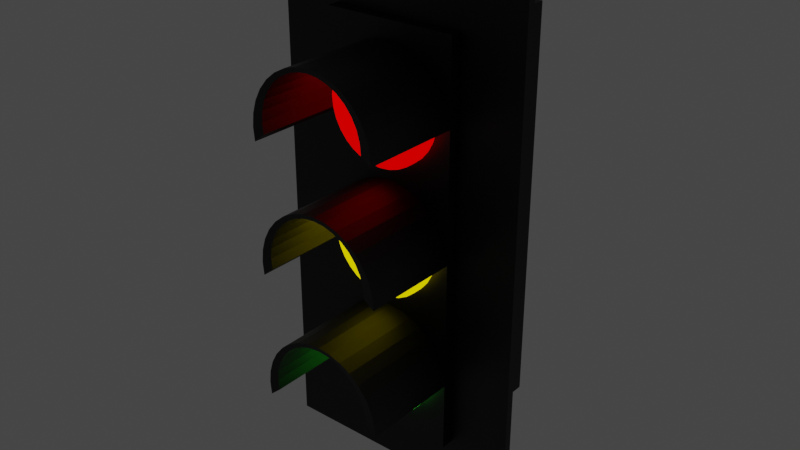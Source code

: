 # Source: TrafifLight.blend  (saved by Blender 3.4.6; exported with 4.5.12 LTS)
import bpy
from mathutils import Matrix  # noqa: F401  (used for matrix-valued properties, if any)

bpy.ops.wm.read_factory_settings(use_empty=True)
scene = bpy.context.scene
scene.name = 'Scene'

# ---- collections
col_collection = bpy.data.collections.new('Collection'); scene.collection.children.link(col_collection)

# ---- materials (node trees are filled in below, after node groups)
mat_material_004 = bpy.data.materials.new('Material.004')
mat_material_004.use_transparent_shadow = False
mat_material_001 = bpy.data.materials.new('Material.001')
mat_material_001.use_transparent_shadow = False
mat_material_007 = bpy.data.materials.new('Material.007')
mat_material_007.use_transparent_shadow = False
mat_material_003 = bpy.data.materials.new('Material.003')
mat_material_003.use_transparent_shadow = False
mat_material_005 = bpy.data.materials.new('Material.005')
mat_material_005.use_transparent_shadow = False
mat_material_006 = bpy.data.materials.new('Material.006')
mat_material_006.use_transparent_shadow = False

# ---- material node trees
mat_material_004.use_nodes = True; mat_material_004.node_tree.nodes.clear()
_N = mat_material_004.node_tree.nodes; _L = mat_material_004.node_tree.links
n0 = _N.new('ShaderNodeOutputMaterial'); n0.name = 'Material Output'; n0.location = (300, 300)
n1 = _N.new('ShaderNodeEmission'); n1.name = 'Emission'; n1.location = (10, 300)
n1.inputs[0].default_value = (0.0585, 1.0, 0.05251, 1.0)
_L.new(n1.outputs[0], n0.inputs[0])
n0.is_active_output = True
mat_material_001.use_nodes = True; mat_material_001.node_tree.nodes.clear()
_N = mat_material_001.node_tree.nodes; _L = mat_material_001.node_tree.links
n0 = _N.new('ShaderNodeBsdfPrincipled'); n0.name = 'Principled BSDF'; n0.location = (10, 300)
n0.distribution = 'GGX'
n0.subsurface_method = 'RANDOM_WALK_SKIN'
n0.inputs[0].default_value = (0.0, 0.0, 0.0, 1.0)
n0.inputs[3].default_value = 1.45
n0.inputs[27].default_value = (0.0, 0.0, 0.0, 1.0)
n0.inputs[28].default_value = 1.0
n1 = _N.new('ShaderNodeOutputMaterial'); n1.name = 'Material Output'; n1.location = (300, 300)
_L.new(n0.outputs[0], n1.inputs[0])
n1.is_active_output = True
mat_material_007.use_nodes = True; mat_material_007.node_tree.nodes.clear()
_N = mat_material_007.node_tree.nodes; _L = mat_material_007.node_tree.links
n0 = _N.new('ShaderNodeBsdfPrincipled'); n0.name = 'Principled BSDF'; n0.location = (10, 300)
n0.distribution = 'GGX'
n0.subsurface_method = 'RANDOM_WALK_SKIN'
n0.inputs[0].default_value = (0.0, 0.0, 0.0, 1.0)
n0.inputs[3].default_value = 1.45
n0.inputs[27].default_value = (0.0, 0.0, 0.0, 1.0)
n0.inputs[28].default_value = 1.0
n1 = _N.new('ShaderNodeOutputMaterial'); n1.name = 'Material Output'; n1.location = (300, 300)
_L.new(n0.outputs[0], n1.inputs[0])
n1.is_active_output = True
mat_material_003.use_nodes = True; mat_material_003.node_tree.nodes.clear()
_N = mat_material_003.node_tree.nodes; _L = mat_material_003.node_tree.links
n0 = _N.new('ShaderNodeOutputMaterial'); n0.name = 'Material Output'; n0.location = (300, 300)
n1 = _N.new('ShaderNodeEmission'); n1.name = 'Emission'; n1.location = (10, 300)
n1.inputs[0].default_value = (1.0, 0.815, 0.0, 1.0)
_L.new(n1.outputs[0], n0.inputs[0])
n0.is_active_output = True
mat_material_005.use_nodes = True; mat_material_005.node_tree.nodes.clear()
_N = mat_material_005.node_tree.nodes; _L = mat_material_005.node_tree.links
n0 = _N.new('ShaderNodeOutputMaterial'); n0.name = 'Material Output'; n0.location = (300, 300)
n1 = _N.new('ShaderNodeEmission'); n1.name = 'Emission'; n1.location = (10, 300)
n1.inputs[0].default_value = (1.0, 0.0, 0.0, 1.0)
_L.new(n1.outputs[0], n0.inputs[0])
n0.is_active_output = True
mat_material_006.use_nodes = True; mat_material_006.node_tree.nodes.clear()
_N = mat_material_006.node_tree.nodes; _L = mat_material_006.node_tree.links
n0 = _N.new('ShaderNodeBsdfPrincipled'); n0.name = 'Principled BSDF'; n0.location = (10, 300)
n0.distribution = 'GGX'
n0.subsurface_method = 'RANDOM_WALK_SKIN'
n0.inputs[0].default_value = (0.0, 0.0, 0.0, 1.0)
n0.inputs[3].default_value = 1.45
n0.inputs[27].default_value = (0.0, 0.0, 0.0, 1.0)
n0.inputs[28].default_value = 1.0
n1 = _N.new('ShaderNodeOutputMaterial'); n1.name = 'Material Output'; n1.location = (300, 300)
_L.new(n0.outputs[0], n1.inputs[0])
n1.is_active_output = True

# ---- world
world_world = bpy.data.worlds.new('World'); scene.world = world_world
world_world.use_nodes = True; world_world.node_tree.nodes.clear()
_N = world_world.node_tree.nodes; _L = world_world.node_tree.links
n0 = _N.new('ShaderNodeOutputWorld'); n0.name = 'World Output'; n0.location = (300, 300)
n1 = _N.new('ShaderNodeBackground'); n1.name = 'Background'; n1.location = (10, 300)
n1.inputs[0].default_value = (0.05088, 0.05088, 0.05088, 1.0)
_L.new(n1.outputs[0], n0.inputs[0])
n0.is_active_output = True
world_world.color = (0.05088, 0.05088, 0.05088)
world_world.use_sun_shadow = False
world_world.sun_shadow_jitter_overblur = 0.0

# ---- meshes
me_cylinder_004 = bpy.data.meshes.new('Cylinder.004')
me_cylinder_004.from_pydata([(0.0339, 0.6558, -0.04753), (0.0339, 0.6558, -0.02782), (0.229, 0.6366, -0.04753), (0.229, 0.6366, -0.02782), (0.4166, 0.5797, -0.04753), (0.4166, 0.5797, -0.02782), (0.5895, 0.4873, -0.04753), (0.5895, 0.4873, -0.02782), (0.741, 0.3629, -0.04753), (0.741, 0.3629, -0.02782), (0.8654, 0.2114, -0.04753), (0.8654, 0.2114, -0.02782), (0.9578, 0.03848, -0.04753), (0.9578, 0.03848, -0.02782), (1.015, -0.1491, -0.04753), (1.015, -0.1491, -0.02782), (1.034, -0.3442, -0.04753), (1.034, -0.3442, -0.02782), (1.015, -0.5393, -0.04753), (1.015, -0.5393, -0.02782), (0.9578, -0.7269, -0.04753), (0.9578, -0.7269, -0.02782), (0.8654, -0.8998, -0.04753), (0.8654, -0.8998, -0.02782), (0.741, -1.051, -0.04753), (0.741, -1.051, -0.02782), (0.5895, -1.176, -0.04753), (0.5895, -1.176, -0.02782), (0.4166, -1.268, -0.04753), (0.4166, -1.268, -0.02782), (0.229, -1.325, -0.04753), (0.229, -1.325, -0.02782), (0.0339, -1.344, -0.04753), (0.0339, -1.344, -0.02782), (-0.1612, -1.325, -0.04753), (-0.1612, -1.325, -0.02782), (-0.3488, -1.268, -0.04753), (-0.3488, -1.268, -0.02782), (-0.5217, -1.176, -0.04753), (-0.5217, -1.176, -0.02782), (-0.6732, -1.051, -0.04753), (-0.6732, -1.051, -0.02782), (-0.7976, -0.8998, -0.04753), (-0.7976, -0.8998, -0.02782), (-0.89, -0.7269, -0.04753), (-0.89, -0.7269, -0.02782), (-0.9469, -0.5393, -0.04753), (-0.9469, -0.5393, -0.02782), (-0.9661, -0.3442, -0.04753), (-0.9661, -0.3442, -0.02782), (-0.9469, -0.1491, -0.04753), (-0.9469, -0.1491, -0.02782), (-0.89, 0.03848, -0.04753), (-0.89, 0.03848, -0.02782), (-0.7976, 0.2114, -0.04753), (-0.7976, 0.2114, -0.02782), (-0.6732, 0.3629, -0.04753), (-0.6732, 0.3629, -0.02782), (-0.5217, 0.4873, -0.04753), (-0.5217, 0.4873, -0.02782), (-0.3488, 0.5797, -0.04753), (-0.3488, 0.5797, -0.02782), (-0.1612, 0.6366, -0.04753), (-0.1612, 0.6366, -0.02782), (0.0453, 0.7357, -0.04946), (0.2786, 0.7128, -0.04946), (0.2786, 0.7128, -0.02589), (0.0453, 0.7357, -0.02589), (0.5029, 0.6447, -0.04946), (0.5029, 0.6447, -0.02589), (0.7096, 0.5342, -0.04946), (0.7096, 0.5342, -0.02589), (0.8908, 0.3855, -0.04946), (0.8908, 0.3855, -0.02589), (1.039, 0.2043, -0.04946), (1.039, 0.2043, -0.02589), (1.15, -0.002385, -0.04946), (1.15, -0.002386, -0.02589), (1.218, -0.2267, -0.04946), (1.218, -0.2267, -0.02589), (1.241, -0.46, -0.04946), (1.241, -0.46, -0.02589), (-1.127, -0.6932, -0.02589), (-1.127, -0.6932, -0.04946), (-1.15, -0.46, -0.04946), (-1.15, -0.46, -0.02589), (-1.127, -0.2267, -0.04946), (-1.127, -0.2267, -0.02589), (-1.059, -0.002385, -0.04946), (-1.059, -0.002386, -0.02589), (-0.9489, 0.2043, -0.04946), (-0.9489, 0.2043, -0.02589), (-0.8002, 0.3855, -0.04946), (-0.8002, 0.3855, -0.02589), (-0.619, 0.5342, -0.04946), (-0.619, 0.5342, -0.02589), (-0.4123, 0.6447, -0.04946), (-0.4123, 0.6447, -0.02589), (-0.188, 0.7128, -0.04946), (-0.188, 0.7128, -0.02589), (0.0339, 0.6558, -0.02782), (0.229, 0.6366, -0.02782), (0.4166, 0.5797, -0.02782), (0.5895, 0.4873, -0.02782), (0.741, 0.3629, -0.02782), (0.8654, 0.2114, -0.02782), (0.9578, 0.03848, -0.02782), (1.015, -0.1491, -0.02782), (1.034, -0.3442, -0.02782), (-0.9469, -0.5393, -0.02782), (-0.9661, -0.3442, -0.02782), (-0.9469, -0.1491, -0.02782), (-0.89, 0.03848, -0.02782), (-0.7976, 0.2114, -0.02782), (-0.6732, 0.3629, -0.02782), (-0.5217, 0.4873, -0.02782), (-0.3488, 0.5797, -0.02782), (-0.1612, 0.6366, -0.02782), (0.2786, 0.7128, -0.02589), (0.0453, 0.7357, -0.02589), (0.5029, 0.6447, -0.02589), (0.7096, 0.5342, -0.02589), (0.8908, 0.3855, -0.02589), (1.039, 0.2043, -0.02589), (1.15, -0.002386, -0.02589), (1.218, -0.2267, -0.02589), (1.241, -0.46, -0.02589), (-1.127, -0.6932, -0.02589), (-1.15, -0.46, -0.02589), (-1.127, -0.2267, -0.02589), (-1.059, -0.002386, -0.02589), (-0.9489, 0.2043, -0.02589), (-0.8002, 0.3855, -0.02589), (-0.619, 0.5342, -0.02589), (-0.4123, 0.6447, -0.02589), (-0.188, 0.7128, -0.02589), (0.229, 0.6364, 0.1305), (0.03392, 0.6556, 0.1305), (-0.9469, -0.5395, 0.1305), (-1.127, -0.6934, 0.1325), (0.4166, 0.5795, 0.1305), (-0.188, 0.7126, 0.1325), (-0.1612, 0.6364, 0.1305), (0.5895, 0.4871, 0.1305), (0.04532, 0.7356, 0.1325), (0.741, 0.3627, 0.1305), (0.2786, 0.7126, 0.1325), (0.8654, 0.2112, 0.1305), (0.8908, 0.3853, 0.1325), (0.9578, 0.0383, 0.1305), (1.04, 0.2042, 0.1325), (1.015, -0.1493, 0.1305), (1.034, -0.3444, 0.1305), (-0.9661, -0.3444, 0.1305), (-0.9469, -0.1493, 0.1305), (-0.89, 0.0383, 0.1305), (-0.7976, 0.2112, 0.1305), (-0.6732, 0.3627, 0.1305), (-1.059, -0.002566, 0.1325), (-0.5217, 0.4871, 0.1305), (-0.9489, 0.2042, 0.1325), (-0.3488, 0.5795, 0.1305), (0.5029, 0.6445, 0.1325), (0.7096, 0.5341, 0.1325), (1.15, -0.002566, 0.1325), (1.218, -0.2269, 0.1325), (1.241, -0.4601, 0.1325), (-1.15, -0.4601, 0.1325), (-1.127, -0.2269, 0.1325), (-0.8002, 0.3853, 0.1325), (-0.619, 0.5341, 0.1325), (-0.4123, 0.6445, 0.1325)], [], [(58, 56, 92, 94), (4, 2, 65, 68), (48, 46, 83, 84), (12, 10, 74, 76), (46, 47, 82, 83), (16, 17, 19, 18), (18, 19, 21, 20), (20, 21, 23, 22), (22, 23, 25, 24), (24, 25, 27, 26), (26, 27, 29, 28), (28, 29, 31, 30), (30, 31, 33, 32), (32, 33, 35, 34), (34, 35, 37, 36), (36, 37, 39, 38), (38, 39, 41, 40), (40, 41, 43, 42), (42, 43, 45, 44), (44, 45, 47, 46), (56, 54, 90, 92), (0, 62, 98, 64), (2, 0, 64, 65), (10, 8, 72, 74), (3, 1, 63, 61, 59, 57, 55, 53, 51, 49, 47, 45, 43, 41, 39, 37, 35, 33, 31, 29, 27, 25, 23, 21, 19, 17, 15, 13, 11, 9, 7, 5), (54, 52, 88, 90), (0, 2, 4, 6, 8, 10, 12, 14, 16, 18, 20, 22, 24, 26, 28, 30, 32, 34, 36, 38, 40, 42, 44, 46, 48, 50, 52, 54, 56, 58, 60, 62), (64, 67, 66, 65), (65, 66, 69, 68), (68, 69, 71, 70), (70, 71, 73, 72), (72, 73, 75, 74), (74, 75, 77, 76), (76, 77, 79, 78), (78, 79, 81, 80), (83, 82, 85, 84), (84, 85, 87, 86), (86, 87, 89, 88), (88, 89, 91, 90), (90, 91, 93, 92), (92, 93, 95, 94), (94, 95, 97, 96), (96, 97, 99, 98), (98, 99, 67, 64), (14, 12, 76, 78), (50, 48, 84, 86), (6, 4, 68, 70), (60, 58, 94, 96), (16, 14, 78, 80), (52, 50, 86, 88), (8, 6, 70, 72), (62, 60, 96, 98), (17, 16, 80, 81), (109, 127, 128, 110), (105, 123, 124, 106), (113, 131, 132, 114), (117, 135, 119, 100), (100, 119, 118, 101), (104, 122, 123, 105), (112, 130, 131, 113), (101, 118, 120, 102), (114, 132, 133, 115), (106, 124, 125, 107), (110, 128, 129, 111), (102, 120, 121, 103), (115, 133, 134, 116), (107, 125, 126, 108), (111, 129, 130, 112), (103, 121, 122, 104), (116, 134, 135, 117), (138, 153, 167, 139), (147, 149, 164, 150), (156, 157, 169, 160), (142, 137, 144, 141), (137, 136, 146, 144), (145, 147, 150, 148), (155, 156, 160, 158), (136, 140, 162, 146), (157, 159, 170, 169), (149, 151, 165, 164), (153, 154, 168, 167), (140, 143, 163, 162), (159, 161, 171, 170), (151, 152, 166, 165), (154, 155, 158, 168), (143, 145, 148, 163), (161, 142, 141, 171), (104, 105, 147, 145), (130, 129, 168, 158), (115, 116, 161, 159), (131, 130, 158, 160), (116, 117, 142, 161), (105, 106, 149, 147), (132, 131, 160, 169), (117, 100, 137, 142), (108, 126, 166, 152), (133, 132, 169, 170), (118, 119, 144, 146), (106, 107, 151, 149), (134, 133, 170, 171), (120, 118, 146, 162), (107, 108, 152, 151), (135, 134, 171, 141), (100, 101, 136, 137), (121, 120, 162, 163), (109, 110, 153, 138), (119, 135, 141, 144), (127, 109, 138, 139), (122, 121, 163, 148), (110, 111, 154, 153), (101, 102, 140, 136), (123, 122, 148, 150), (111, 112, 155, 154), (124, 123, 150, 164), (112, 113, 156, 155), (102, 103, 143, 140), (125, 124, 164, 165), (113, 114, 157, 156), (126, 125, 165, 166), (103, 104, 145, 143), (128, 127, 139, 167), (114, 115, 159, 157), (129, 128, 167, 168)])
me_cylinder_004.polygons.foreach_set('material_index', [0, 0, 0, 0, 1, 0, 0, 0, 0, 0, 0, 0, 0, 0, 0, 0, 0, 0, 0, 0, 0, 0, 0, 0, 0, 0, 0, 1, 1, 1, 1, 1, 1, 1, 1, 1, 1, 1, 1, 1, 1, 1, 1, 1, 0, 0, 0, 0, 0, 0, 0, 0, 1, 0, 0, 0, 0, 0, 0, 0, 0, 0, 0, 0, 0, 0, 0, 0, 0, 0, 1, 1, 1, 1, 1, 1, 1, 1, 1, 1, 1, 1, 1, 1, 1, 1, 1, 1, 1, 1, 1, 1, 1, 1, 1, 1, 1, 1, 1, 1, 1, 1, 1, 1, 1, 1, 1, 1, 1, 1, 1, 1, 1, 1, 1, 1, 1, 1, 1, 1, 1, 1, 1])
_uv = me_cylinder_004.uv_layers.new(name='UVMap')
_uv.uv.foreach_set('vector', [0.6167, 0.4496, 0.5803, 0.4197, 0.5803, 0.4197, 0.6167, 0.4496, 0.8418, 0.4717, 0.7968, 0.4854, 0.7968, 0.4854, 0.8418, 0.4717, 0.51, 0.25, 0.5146, 0.2032, 0.5146, 0.2032, 0.51, 0.25, 0.9717, 0.3418, 0.9496, 0.3833, 0.9496, 0.3833, 0.9717, 0.3418, 0.2812, 0.5, 0.2812, 1.0, 0.2812, 1.0, 0.2812, 0.5, 0.75, 0.5, 0.75, 1.0, 0.7188, 1.0, 0.7188, 0.5, 0.7188, 0.5, 0.7188, 1.0, 0.6875, 1.0, 0.6875, 0.5, 0.6875, 0.5, 0.6875, 1.0, 0.6562, 1.0, 0.6562, 0.5, 0.6562, 0.5, 0.6562, 1.0, 0.625, 1.0, 0.625, 0.5, 0.625, 0.5, 0.625, 1.0, 0.5938, 1.0, 0.5938, 0.5, 0.5938, 0.5, 0.5938, 1.0, 0.5625, 1.0, 0.5625, 0.5, 0.5625, 0.5, 0.5625, 1.0, 0.5312, 1.0, 0.5312, 0.5, 0.5312, 0.5, 0.5312, 1.0, 0.5, 1.0, 0.5, 0.5, 0.5, 0.5, 0.5, 1.0, 0.4688, 1.0, 0.4688, 0.5, 0.4688, 0.5, 0.4688, 1.0, 0.4375, 1.0, 0.4375, 0.5, 0.4375, 0.5, 0.4375, 1.0, 0.4062, 1.0, 0.4062, 0.5, 0.4062, 0.5, 0.4062, 1.0, 0.375, 1.0, 0.375, 0.5, 0.375, 0.5, 0.375, 1.0, 0.3438, 1.0, 0.3438, 0.5, 0.3438, 0.5, 0.3438, 1.0, 0.3125, 1.0, 0.3125, 0.5, 0.3125, 0.5, 0.3125, 1.0, 0.2812, 1.0, 0.2812, 0.5, 0.5803, 0.4197, 0.5504, 0.3833, 0.5504, 0.3833, 0.5803, 0.4197, 0.75, 0.49, 0.7032, 0.4854, 0.7032, 0.4854, 0.75, 0.49, 0.7968, 0.4854, 0.75, 0.49, 0.75, 0.49, 0.7968, 0.4854, 0.9496, 0.3833, 0.9197, 0.4197, 0.9197, 0.4197, 0.9496, 0.3833, 0.2968, 0.4854, 0.25, 0.49, 0.2032, 0.4854, 0.1582, 0.4717, 0.1167, 0.4496, 0.08029, 0.4197, 0.05045, 0.3833, 0.02827, 0.3418, 0.01461, 0.2968, 0.01, 0.25, 0.01461, 0.2032, 0.02827, 0.1582, 0.05045, 0.1167, 0.08029, 0.08029, 0.1167, 0.05045, 0.1582, 0.02827, 0.2032, 0.01461, 0.25, 0.01, 0.2968, 0.01461, 0.3418, 0.02827, 0.3833, 0.05045, 0.4197, 0.08029, 0.4496, 0.1167, 0.4717, 0.1582, 0.4854, 0.2032, 0.49, 0.25, 0.4854, 0.2968, 0.4717, 0.3418, 0.4496, 0.3833, 0.4197, 0.4197, 0.3833, 0.4496, 0.3418, 0.4717, 0.5504, 0.3833, 0.5283, 0.3418, 0.5283, 0.3418, 0.5504, 0.3833, 0.75, 0.49, 0.7968, 0.4854, 0.8418, 0.4717, 0.8833, 0.4496, 0.9197, 0.4197, 0.9496, 0.3833, 0.9717, 0.3418, 0.9854, 0.2968, 0.99, 0.25, 0.9854, 0.2032, 0.9717, 0.1582, 0.9496, 0.1167, 0.9197, 0.08029, 0.8833, 0.05045, 0.8418, 0.02827, 0.7968, 0.01461, 0.75, 0.01, 0.7032, 0.01461, 0.6582, 0.02827, 0.6167, 0.05045, 0.5803, 0.08029, 0.5504, 0.1167, 0.5283, 0.1582, 0.5146, 0.2032, 0.51, 0.25, 0.5146, 0.2968, 0.5283, 0.3418, 0.5504, 0.3833, 0.5803, 0.4197, 0.6167, 0.4496, 0.6582, 0.4717, 0.7032, 0.4854, 1.0, 0.5, 1.0, 1.0, 0.9688, 1.0, 0.9688, 0.5, 0.9688, 0.5, 0.9688, 1.0, 0.9375, 1.0, 0.9375, 0.5, 0.9375, 0.5, 0.9375, 1.0, 0.9062, 1.0, 0.9062, 0.5, 0.9062, 0.5, 0.9062, 1.0, 0.875, 1.0, 0.875, 0.5, 0.875, 0.5, 0.875, 1.0, 0.8438, 1.0, 0.8438, 0.5, 0.8438, 0.5, 0.8438, 1.0, 0.8125, 1.0, 0.8125, 0.5, 0.8125, 0.5, 0.8125, 1.0, 0.7812, 1.0, 0.7812, 0.5, 0.7812, 0.5, 0.7812, 1.0, 0.75, 1.0, 0.75, 0.5, 0.2812, 0.5, 0.2812, 1.0, 0.25, 1.0, 0.25, 0.5, 0.25, 0.5, 0.25, 1.0, 0.2188, 1.0, 0.2188, 0.5, 0.2188, 0.5, 0.2188, 1.0, 0.1875, 1.0, 0.1875, 0.5, 0.1875, 0.5, 0.1875, 1.0, 0.1562, 1.0, 0.1562, 0.5, 0.1562, 0.5, 0.1562, 1.0, 0.125, 1.0, 0.125, 0.5, 0.125, 0.5, 0.125, 1.0, 0.09375, 1.0, 0.09375, 0.5, 0.09375, 0.5, 0.09375, 1.0, 0.0625, 1.0, 0.0625, 0.5, 0.0625, 0.5, 0.0625, 1.0, 0.03125, 1.0, 0.03125, 0.5, 0.03125, 0.5, 0.03125, 1.0, 0.0, 1.0, 0.0, 0.5, 0.9854, 0.2968, 0.9717, 0.3418, 0.9717, 0.3418, 0.9854, 0.2968, 0.5146, 0.2968, 0.51, 0.25, 0.51, 0.25, 0.5146, 0.2968, 0.8833, 0.4496, 0.8418, 0.4717, 0.8418, 0.4717, 0.8833, 0.4496, 0.6582, 0.4717, 0.6167, 0.4496, 0.6167, 0.4496, 0.6582, 0.4717, 0.99, 0.25, 0.9854, 0.2968, 0.9854, 0.2968, 0.99, 0.25, 0.5283, 0.3418, 0.5146, 0.2968, 0.5146, 0.2968, 0.5283, 0.3418, 0.9197, 0.4197, 0.8833, 0.4496, 0.8833, 0.4496, 0.9197, 0.4197, 0.7032, 0.4854, 0.6582, 0.4717, 0.6582, 0.4717, 0.7032, 0.4854, 0.75, 1.0, 0.75, 0.5, 0.75, 0.5, 0.75, 1.0, 0.01461, 0.2032, 0.01461, 0.2032, 0.01, 0.25, 0.01, 0.25, 0.4496, 0.3833, 0.4496, 0.3833, 0.4717, 0.3418, 0.4717, 0.3418, 0.05045, 0.3833, 0.05045, 0.3833, 0.08029, 0.4197, 0.08029, 0.4197, 0.2032, 0.4854, 0.2032, 0.4854, 0.25, 0.49, 0.25, 0.49, 0.25, 0.49, 0.25, 0.49, 0.2968, 0.4854, 0.2968, 0.4854, 0.4197, 0.4197, 0.4197, 0.4197, 0.4496, 0.3833, 0.4496, 0.3833, 0.02827, 0.3418, 0.02827, 0.3418, 0.05045, 0.3833, 0.05045, 0.3833, 0.2968, 0.4854, 0.2968, 0.4854, 0.3418, 0.4717, 0.3418, 0.4717, 0.08029, 0.4197, 0.08029, 0.4197, 0.1167, 0.4496, 0.1167, 0.4496, 0.4717, 0.3418, 0.4717, 0.3418, 0.4854, 0.2968, 0.4854, 0.2968, 0.01, 0.25, 0.01, 0.25, 0.01461, 0.2968, 0.01461, 0.2968, 0.3418, 0.4717, 0.3418, 0.4717, 0.3833, 0.4496, 0.3833, 0.4496, 0.1167, 0.4496, 0.1167, 0.4496, 0.1582, 0.4717, 0.1582, 0.4717, 0.4854, 0.2968, 0.4854, 0.2968, 0.49, 0.25, 0.49, 0.25, 0.01461, 0.2968, 0.01461, 0.2968, 0.02827, 0.3418, 0.02827, 0.3418, 0.3833, 0.4496, 0.3833, 0.4496, 0.4197, 0.4197, 0.4197, 0.4197, 0.1582, 0.4717, 0.1582, 0.4717, 0.2032, 0.4854, 0.2032, 0.4854, 0.01461, 0.2032, 0.01, 0.25, 0.01, 0.25, 0.01461, 0.2032, 0.4496, 0.3833, 0.4717, 0.3418, 0.4717, 0.3418, 0.4496, 0.3833, 0.05045, 0.3833, 0.08029, 0.4197, 0.08029, 0.4197, 0.05045, 0.3833, 0.2032, 0.4854, 0.25, 0.49, 0.25, 0.49, 0.2032, 0.4854, 0.25, 0.49, 0.2968, 0.4854, 0.2968, 0.4854, 0.25, 0.49, 0.4197, 0.4197, 0.4496, 0.3833, 0.4496, 0.3833, 0.4197, 0.4197, 0.02827, 0.3418, 0.05045, 0.3833, 0.05045, 0.3833, 0.02827, 0.3418, 0.2968, 0.4854, 0.3418, 0.4717, 0.3418, 0.4717, 0.2968, 0.4854, 0.08029, 0.4197, 0.1167, 0.4496, 0.1167, 0.4496, 0.08029, 0.4197, 0.4717, 0.3418, 0.4854, 0.2968, 0.4854, 0.2968, 0.4717, 0.3418, 0.01, 0.25, 0.01461, 0.2968, 0.01461, 0.2968, 0.01, 0.25, 0.3418, 0.4717, 0.3833, 0.4496, 0.3833, 0.4496, 0.3418, 0.4717, 0.1167, 0.4496, 0.1582, 0.4717, 0.1582, 0.4717, 0.1167, 0.4496, 0.4854, 0.2968, 0.49, 0.25, 0.49, 0.25, 0.4854, 0.2968, 0.01461, 0.2968, 0.02827, 0.3418, 0.02827, 0.3418, 0.01461, 0.2968, 0.3833, 0.4496, 0.4197, 0.4197, 0.4197, 0.4197, 0.3833, 0.4496, 0.1582, 0.4717, 0.2032, 0.4854, 0.2032, 0.4854, 0.1582, 0.4717, 0.4197, 0.4197, 0.4496, 0.3833, 0.4496, 0.3833, 0.4197, 0.4197, 0.02827, 0.3418, 0.01461, 0.2968, 0.01461, 0.2968, 0.02827, 0.3418, 0.1167, 0.4496, 0.1582, 0.4717, 0.1582, 0.4717, 0.1167, 0.4496, 0.05045, 0.3833, 0.02827, 0.3418, 0.02827, 0.3418, 0.05045, 0.3833, 0.1582, 0.4717, 0.2032, 0.4854, 0.2032, 0.4854, 0.1582, 0.4717, 0.4496, 0.3833, 0.4717, 0.3418, 0.4717, 0.3418, 0.4496, 0.3833, 0.08029, 0.4197, 0.05045, 0.3833, 0.05045, 0.3833, 0.08029, 0.4197, 0.2032, 0.4854, 0.25, 0.49, 0.25, 0.49, 0.2032, 0.4854, 0.49, 0.25, 0.49, 0.25, 0.49, 0.25, 0.49, 0.25, 0.1167, 0.4496, 0.08029, 0.4197, 0.08029, 0.4197, 0.1167, 0.4496, 0.2968, 0.4854, 0.25, 0.49, 0.25, 0.49, 0.2968, 0.4854, 0.4717, 0.3418, 0.4854, 0.2968, 0.4854, 0.2968, 0.4717, 0.3418, 0.1582, 0.4717, 0.1167, 0.4496, 0.1167, 0.4496, 0.1582, 0.4717, 0.3418, 0.4717, 0.2968, 0.4854, 0.2968, 0.4854, 0.3418, 0.4717, 0.4854, 0.2968, 0.49, 0.25, 0.49, 0.25, 0.4854, 0.2968, 0.2032, 0.4854, 0.1582, 0.4717, 0.1582, 0.4717, 0.2032, 0.4854, 0.25, 0.49, 0.2968, 0.4854, 0.2968, 0.4854, 0.25, 0.49, 0.3833, 0.4496, 0.3418, 0.4717, 0.3418, 0.4717, 0.3833, 0.4496, 0.01461, 0.2032, 0.01, 0.25, 0.01, 0.25, 0.01461, 0.2032, 0.25, 0.49, 0.2032, 0.4854, 0.2032, 0.4854, 0.25, 0.49, 0.01461, 0.2032, 0.01461, 0.2032, 0.01461, 0.2032, 0.01461, 0.2032, 0.4197, 0.4197, 0.3833, 0.4496, 0.3833, 0.4496, 0.4197, 0.4197, 0.01, 0.25, 0.01461, 0.2968, 0.01461, 0.2968, 0.01, 0.25, 0.2968, 0.4854, 0.3418, 0.4717, 0.3418, 0.4717, 0.2968, 0.4854, 0.4496, 0.3833, 0.4197, 0.4197, 0.4197, 0.4197, 0.4496, 0.3833, 0.01461, 0.2968, 0.02827, 0.3418, 0.02827, 0.3418, 0.01461, 0.2968, 0.4717, 0.3418, 0.4496, 0.3833, 0.4496, 0.3833, 0.4717, 0.3418, 0.02827, 0.3418, 0.05045, 0.3833, 0.05045, 0.3833, 0.02827, 0.3418, 0.3418, 0.4717, 0.3833, 0.4496, 0.3833, 0.4496, 0.3418, 0.4717, 0.4854, 0.2968, 0.4717, 0.3418, 0.4717, 0.3418, 0.4854, 0.2968, 0.05045, 0.3833, 0.08029, 0.4197, 0.08029, 0.4197, 0.05045, 0.3833, 0.49, 0.25, 0.4854, 0.2968, 0.4854, 0.2968, 0.49, 0.25, 0.3833, 0.4496, 0.4197, 0.4197, 0.4197, 0.4197, 0.3833, 0.4496, 0.01, 0.25, 0.01461, 0.2032, 0.01461, 0.2032, 0.01, 0.25, 0.08029, 0.4197, 0.1167, 0.4496, 0.1167, 0.4496, 0.08029, 0.4197, 0.01461, 0.2968, 0.01, 0.25, 0.01, 0.25, 0.01461, 0.2968])
me_cylinder_004.materials.append(mat_material_004)
me_cylinder_004.materials.append(mat_material_001)
me_cylinder_004.update()
me_cube = bpy.data.meshes.new('Cube')
me_cube.from_pydata([(1.0, 1.0, 1.0), (1.0, 1.0, -1.0), (1.0, -1.0, 1.0), (1.0, -1.0, -1.0), (-1.0, 1.0, 1.0), (-1.0, 1.0, -1.0), (-1.0, -1.0, 1.0), (-1.0, -1.0, -1.0)], [], [(0, 4, 6, 2), (3, 2, 6, 7), (7, 6, 4, 5), (5, 1, 3, 7), (1, 0, 2, 3), (5, 4, 0, 1)])
_uv = me_cube.uv_layers.new(name='UVMap')
_uv.uv.foreach_set('vector', [0.625, 0.5, 0.875, 0.5, 0.875, 0.75, 0.625, 0.75, 0.375, 0.75, 0.625, 0.75, 0.625, 1.0, 0.375, 1.0, 0.375, 0.0, 0.625, 0.0, 0.625, 0.25, 0.375, 0.25, 0.125, 0.5, 0.375, 0.5, 0.375, 0.75, 0.125, 0.75, 0.375, 0.5, 0.625, 0.5, 0.625, 0.75, 0.375, 0.75, 1.624, -2.166, 1.624, 3.078, -0.7574, 3.078, -0.7574, -2.166])
me_cube.materials.append(mat_material_007)
me_cube.use_mirror_vertex_groups = False
me_cube.update()
me_cylinder = bpy.data.meshes.new('Cylinder')
me_cylinder.from_pydata([(0.0339, 0.6558, -0.04753), (0.0339, 0.6558, -0.02782), (0.229, 0.6366, -0.04753), (0.229, 0.6366, -0.02782), (0.4166, 0.5797, -0.04753), (0.4166, 0.5797, -0.02782), (0.5895, 0.4873, -0.04753), (0.5895, 0.4873, -0.02782), (0.741, 0.3629, -0.04753), (0.741, 0.3629, -0.02782), (0.8654, 0.2114, -0.04753), (0.8654, 0.2114, -0.02782), (0.9578, 0.03848, -0.04753), (0.9578, 0.03848, -0.02782), (1.015, -0.1491, -0.04753), (1.015, -0.1491, -0.02782), (1.034, -0.3442, -0.04753), (1.034, -0.3442, -0.02782), (1.015, -0.5393, -0.04753), (1.015, -0.5393, -0.02782), (0.9578, -0.7269, -0.04753), (0.9578, -0.7269, -0.02782), (0.8654, -0.8998, -0.04753), (0.8654, -0.8998, -0.02782), (0.741, -1.051, -0.04753), (0.741, -1.051, -0.02782), (0.5895, -1.176, -0.04753), (0.5895, -1.176, -0.02782), (0.4166, -1.268, -0.04753), (0.4166, -1.268, -0.02782), (0.229, -1.325, -0.04753), (0.229, -1.325, -0.02782), (0.0339, -1.344, -0.04753), (0.0339, -1.344, -0.02782), (-0.1612, -1.325, -0.04753), (-0.1612, -1.325, -0.02782), (-0.3488, -1.268, -0.04753), (-0.3488, -1.268, -0.02782), (-0.5217, -1.176, -0.04753), (-0.5217, -1.176, -0.02782), (-0.6732, -1.051, -0.04753), (-0.6732, -1.051, -0.02782), (-0.7976, -0.8998, -0.04753), (-0.7976, -0.8998, -0.02782), (-0.89, -0.7269, -0.04753), (-0.89, -0.7269, -0.02782), (-0.9469, -0.5393, -0.04753), (-0.9469, -0.5393, -0.02782), (-0.9661, -0.3442, -0.04753), (-0.9661, -0.3442, -0.02782), (-0.9469, -0.1491, -0.04753), (-0.9469, -0.1491, -0.02782), (-0.89, 0.03848, -0.04753), (-0.89, 0.03848, -0.02782), (-0.7976, 0.2114, -0.04753), (-0.7976, 0.2114, -0.02782), (-0.6732, 0.3629, -0.04753), (-0.6732, 0.3629, -0.02782), (-0.5217, 0.4873, -0.04753), (-0.5217, 0.4873, -0.02782), (-0.3488, 0.5797, -0.04753), (-0.3488, 0.5797, -0.02782), (-0.1612, 0.6366, -0.04753), (-0.1612, 0.6366, -0.02782), (0.0453, 0.7357, -0.04946), (0.2786, 0.7128, -0.04946), (0.2786, 0.7128, -0.02589), (0.0453, 0.7357, -0.02589), (0.5029, 0.6447, -0.04946), (0.5029, 0.6447, -0.02589), (0.7096, 0.5342, -0.04946), (0.7096, 0.5342, -0.02589), (0.8908, 0.3855, -0.04946), (0.8908, 0.3855, -0.02589), (1.039, 0.2043, -0.04946), (1.039, 0.2043, -0.02589), (1.15, -0.002385, -0.04946), (1.15, -0.002386, -0.02589), (1.218, -0.2267, -0.04946), (1.218, -0.2267, -0.02589), (1.241, -0.46, -0.04946), (1.241, -0.46, -0.02589), (-1.127, -0.6932, -0.02589), (-1.127, -0.6932, -0.04946), (-1.15, -0.46, -0.04946), (-1.15, -0.46, -0.02589), (-1.127, -0.2267, -0.04946), (-1.127, -0.2267, -0.02589), (-1.059, -0.002385, -0.04946), (-1.059, -0.002386, -0.02589), (-0.9489, 0.2043, -0.04946), (-0.9489, 0.2043, -0.02589), (-0.8002, 0.3855, -0.04946), (-0.8002, 0.3855, -0.02589), (-0.619, 0.5342, -0.04946), (-0.619, 0.5342, -0.02589), (-0.4123, 0.6447, -0.04946), (-0.4123, 0.6447, -0.02589), (-0.188, 0.7128, -0.04946), (-0.188, 0.7128, -0.02589), (0.0339, 0.6558, -0.02782), (0.229, 0.6366, -0.02782), (0.4166, 0.5797, -0.02782), (0.5895, 0.4873, -0.02782), (0.741, 0.3629, -0.02782), (0.8654, 0.2114, -0.02782), (0.9578, 0.03848, -0.02782), (1.015, -0.1491, -0.02782), (1.034, -0.3442, -0.02782), (-0.9469, -0.5393, -0.02782), (-0.9661, -0.3442, -0.02782), (-0.9469, -0.1491, -0.02782), (-0.89, 0.03848, -0.02782), (-0.7976, 0.2114, -0.02782), (-0.6732, 0.3629, -0.02782), (-0.5217, 0.4873, -0.02782), (-0.3488, 0.5797, -0.02782), (-0.1612, 0.6366, -0.02782), (0.2786, 0.7128, -0.02589), (0.0453, 0.7357, -0.02589), (0.5029, 0.6447, -0.02589), (0.7096, 0.5342, -0.02589), (0.8908, 0.3855, -0.02589), (1.039, 0.2043, -0.02589), (1.15, -0.002386, -0.02589), (1.218, -0.2267, -0.02589), (1.241, -0.46, -0.02589), (-1.127, -0.6932, -0.02589), (-1.15, -0.46, -0.02589), (-1.127, -0.2267, -0.02589), (-1.059, -0.002386, -0.02589), (-0.9489, 0.2043, -0.02589), (-0.8002, 0.3855, -0.02589), (-0.619, 0.5342, -0.02589), (-0.4123, 0.6447, -0.02589), (-0.188, 0.7128, -0.02589), (0.229, 0.6364, 0.1305), (0.03392, 0.6556, 0.1305), (-0.9469, -0.5395, 0.1305), (-1.127, -0.6934, 0.1325), (0.4166, 0.5795, 0.1305), (-0.188, 0.7126, 0.1325), (-0.1612, 0.6364, 0.1305), (0.5895, 0.4871, 0.1305), (0.04532, 0.7356, 0.1325), (0.741, 0.3627, 0.1305), (0.2786, 0.7126, 0.1325), (0.8654, 0.2112, 0.1305), (0.8908, 0.3853, 0.1325), (0.9578, 0.0383, 0.1305), (1.04, 0.2042, 0.1325), (1.015, -0.1493, 0.1305), (1.034, -0.3444, 0.1305), (-0.9661, -0.3444, 0.1305), (-0.9469, -0.1493, 0.1305), (-0.89, 0.0383, 0.1305), (-0.7976, 0.2112, 0.1305), (-0.6732, 0.3627, 0.1305), (-1.059, -0.002566, 0.1325), (-0.5217, 0.4871, 0.1305), (-0.9489, 0.2042, 0.1325), (-0.3488, 0.5795, 0.1305), (0.5029, 0.6445, 0.1325), (0.7096, 0.5341, 0.1325), (1.15, -0.002566, 0.1325), (1.218, -0.2269, 0.1325), (1.241, -0.4601, 0.1325), (-1.15, -0.4601, 0.1325), (-1.127, -0.2269, 0.1325), (-0.8002, 0.3853, 0.1325), (-0.619, 0.5341, 0.1325), (-0.4123, 0.6445, 0.1325)], [], [(58, 56, 92, 94), (4, 2, 65, 68), (48, 46, 83, 84), (12, 10, 74, 76), (46, 47, 82, 83), (16, 17, 19, 18), (18, 19, 21, 20), (20, 21, 23, 22), (22, 23, 25, 24), (24, 25, 27, 26), (26, 27, 29, 28), (28, 29, 31, 30), (30, 31, 33, 32), (32, 33, 35, 34), (34, 35, 37, 36), (36, 37, 39, 38), (38, 39, 41, 40), (40, 41, 43, 42), (42, 43, 45, 44), (44, 45, 47, 46), (56, 54, 90, 92), (0, 62, 98, 64), (2, 0, 64, 65), (10, 8, 72, 74), (3, 1, 63, 61, 59, 57, 55, 53, 51, 49, 47, 45, 43, 41, 39, 37, 35, 33, 31, 29, 27, 25, 23, 21, 19, 17, 15, 13, 11, 9, 7, 5), (54, 52, 88, 90), (0, 2, 4, 6, 8, 10, 12, 14, 16, 18, 20, 22, 24, 26, 28, 30, 32, 34, 36, 38, 40, 42, 44, 46, 48, 50, 52, 54, 56, 58, 60, 62), (64, 67, 66, 65), (65, 66, 69, 68), (68, 69, 71, 70), (70, 71, 73, 72), (72, 73, 75, 74), (74, 75, 77, 76), (76, 77, 79, 78), (78, 79, 81, 80), (83, 82, 85, 84), (84, 85, 87, 86), (86, 87, 89, 88), (88, 89, 91, 90), (90, 91, 93, 92), (92, 93, 95, 94), (94, 95, 97, 96), (96, 97, 99, 98), (98, 99, 67, 64), (14, 12, 76, 78), (50, 48, 84, 86), (6, 4, 68, 70), (60, 58, 94, 96), (16, 14, 78, 80), (52, 50, 86, 88), (8, 6, 70, 72), (62, 60, 96, 98), (17, 16, 80, 81), (109, 127, 128, 110), (105, 123, 124, 106), (113, 131, 132, 114), (117, 135, 119, 100), (100, 119, 118, 101), (104, 122, 123, 105), (112, 130, 131, 113), (101, 118, 120, 102), (114, 132, 133, 115), (106, 124, 125, 107), (110, 128, 129, 111), (102, 120, 121, 103), (115, 133, 134, 116), (107, 125, 126, 108), (111, 129, 130, 112), (103, 121, 122, 104), (116, 134, 135, 117), (138, 153, 167, 139), (147, 149, 164, 150), (156, 157, 169, 160), (142, 137, 144, 141), (137, 136, 146, 144), (145, 147, 150, 148), (155, 156, 160, 158), (136, 140, 162, 146), (157, 159, 170, 169), (149, 151, 165, 164), (153, 154, 168, 167), (140, 143, 163, 162), (159, 161, 171, 170), (151, 152, 166, 165), (154, 155, 158, 168), (143, 145, 148, 163), (161, 142, 141, 171), (104, 105, 147, 145), (130, 129, 168, 158), (115, 116, 161, 159), (131, 130, 158, 160), (116, 117, 142, 161), (105, 106, 149, 147), (132, 131, 160, 169), (117, 100, 137, 142), (108, 126, 166, 152), (133, 132, 169, 170), (118, 119, 144, 146), (106, 107, 151, 149), (134, 133, 170, 171), (120, 118, 146, 162), (107, 108, 152, 151), (135, 134, 171, 141), (100, 101, 136, 137), (121, 120, 162, 163), (109, 110, 153, 138), (119, 135, 141, 144), (127, 109, 138, 139), (122, 121, 163, 148), (110, 111, 154, 153), (101, 102, 140, 136), (123, 122, 148, 150), (111, 112, 155, 154), (124, 123, 150, 164), (112, 113, 156, 155), (102, 103, 143, 140), (125, 124, 164, 165), (113, 114, 157, 156), (126, 125, 165, 166), (103, 104, 145, 143), (128, 127, 139, 167), (114, 115, 159, 157), (129, 128, 167, 168)])
me_cylinder.polygons.foreach_set('material_index', [0, 0, 0, 0, 1, 0, 0, 0, 0, 0, 0, 0, 0, 0, 0, 0, 0, 0, 0, 0, 0, 0, 0, 0, 0, 0, 0, 1, 1, 1, 1, 1, 1, 1, 1, 1, 1, 1, 1, 1, 1, 1, 1, 1, 0, 0, 0, 0, 0, 0, 1, 0, 1, 0, 0, 0, 0, 0, 0, 0, 0, 0, 0, 0, 0, 0, 0, 0, 0, 0, 1, 1, 1, 1, 1, 1, 1, 1, 1, 1, 1, 1, 1, 1, 1, 1, 1, 1, 1, 1, 1, 1, 1, 1, 1, 1, 1, 1, 1, 1, 1, 1, 1, 1, 1, 1, 1, 1, 1, 1, 1, 1, 1, 1, 1, 1, 1, 1, 1, 1, 1, 1, 1])
_uv = me_cylinder.uv_layers.new(name='UVMap')
_uv.uv.foreach_set('vector', [0.6167, 0.4496, 0.5803, 0.4197, 0.5803, 0.4197, 0.6167, 0.4496, 0.8418, 0.4717, 0.7968, 0.4854, 0.7968, 0.4854, 0.8418, 0.4717, 0.51, 0.25, 0.5146, 0.2032, 0.5146, 0.2032, 0.51, 0.25, 0.9717, 0.3418, 0.9496, 0.3833, 0.9496, 0.3833, 0.9717, 0.3418, 0.2812, 0.5, 0.2812, 1.0, 0.2812, 1.0, 0.2812, 0.5, 0.75, 0.5, 0.75, 1.0, 0.7188, 1.0, 0.7188, 0.5, 0.7188, 0.5, 0.7188, 1.0, 0.6875, 1.0, 0.6875, 0.5, 0.6875, 0.5, 0.6875, 1.0, 0.6562, 1.0, 0.6562, 0.5, 0.6562, 0.5, 0.6562, 1.0, 0.625, 1.0, 0.625, 0.5, 0.625, 0.5, 0.625, 1.0, 0.5938, 1.0, 0.5938, 0.5, 0.5938, 0.5, 0.5938, 1.0, 0.5625, 1.0, 0.5625, 0.5, 0.5625, 0.5, 0.5625, 1.0, 0.5312, 1.0, 0.5312, 0.5, 0.5312, 0.5, 0.5312, 1.0, 0.5, 1.0, 0.5, 0.5, 0.5, 0.5, 0.5, 1.0, 0.4688, 1.0, 0.4688, 0.5, 0.4688, 0.5, 0.4688, 1.0, 0.4375, 1.0, 0.4375, 0.5, 0.4375, 0.5, 0.4375, 1.0, 0.4062, 1.0, 0.4062, 0.5, 0.4062, 0.5, 0.4062, 1.0, 0.375, 1.0, 0.375, 0.5, 0.375, 0.5, 0.375, 1.0, 0.3438, 1.0, 0.3438, 0.5, 0.3438, 0.5, 0.3438, 1.0, 0.3125, 1.0, 0.3125, 0.5, 0.3125, 0.5, 0.3125, 1.0, 0.2812, 1.0, 0.2812, 0.5, 0.5803, 0.4197, 0.5504, 0.3833, 0.5504, 0.3833, 0.5803, 0.4197, 0.75, 0.49, 0.7032, 0.4854, 0.7032, 0.4854, 0.75, 0.49, 0.7968, 0.4854, 0.75, 0.49, 0.75, 0.49, 0.7968, 0.4854, 0.9496, 0.3833, 0.9197, 0.4197, 0.9197, 0.4197, 0.9496, 0.3833, 0.2968, 0.4854, 0.25, 0.49, 0.2032, 0.4854, 0.1582, 0.4717, 0.1167, 0.4496, 0.08029, 0.4197, 0.05045, 0.3833, 0.02827, 0.3418, 0.01461, 0.2968, 0.01, 0.25, 0.01461, 0.2032, 0.02827, 0.1582, 0.05045, 0.1167, 0.08029, 0.08029, 0.1167, 0.05045, 0.1582, 0.02827, 0.2032, 0.01461, 0.25, 0.01, 0.2968, 0.01461, 0.3418, 0.02827, 0.3833, 0.05045, 0.4197, 0.08029, 0.4496, 0.1167, 0.4717, 0.1582, 0.4854, 0.2032, 0.49, 0.25, 0.4854, 0.2968, 0.4717, 0.3418, 0.4496, 0.3833, 0.4197, 0.4197, 0.3833, 0.4496, 0.3418, 0.4717, 0.5504, 0.3833, 0.5283, 0.3418, 0.5283, 0.3418, 0.5504, 0.3833, 0.75, 0.49, 0.7968, 0.4854, 0.8418, 0.4717, 0.8833, 0.4496, 0.9197, 0.4197, 0.9496, 0.3833, 0.9717, 0.3418, 0.9854, 0.2968, 0.99, 0.25, 0.9854, 0.2032, 0.9717, 0.1582, 0.9496, 0.1167, 0.9197, 0.08029, 0.8833, 0.05045, 0.8418, 0.02827, 0.7968, 0.01461, 0.75, 0.01, 0.7032, 0.01461, 0.6582, 0.02827, 0.6167, 0.05045, 0.5803, 0.08029, 0.5504, 0.1167, 0.5283, 0.1582, 0.5146, 0.2032, 0.51, 0.25, 0.5146, 0.2968, 0.5283, 0.3418, 0.5504, 0.3833, 0.5803, 0.4197, 0.6167, 0.4496, 0.6582, 0.4717, 0.7032, 0.4854, 1.0, 0.5, 1.0, 1.0, 0.9688, 1.0, 0.9688, 0.5, 0.9688, 0.5, 0.9688, 1.0, 0.9375, 1.0, 0.9375, 0.5, 0.9375, 0.5, 0.9375, 1.0, 0.9062, 1.0, 0.9062, 0.5, 0.9062, 0.5, 0.9062, 1.0, 0.875, 1.0, 0.875, 0.5, 0.875, 0.5, 0.875, 1.0, 0.8438, 1.0, 0.8438, 0.5, 0.8438, 0.5, 0.8438, 1.0, 0.8125, 1.0, 0.8125, 0.5, 0.8125, 0.5, 0.8125, 1.0, 0.7812, 1.0, 0.7812, 0.5, 0.7812, 0.5, 0.7812, 1.0, 0.75, 1.0, 0.75, 0.5, 0.2812, 0.5, 0.2812, 1.0, 0.25, 1.0, 0.25, 0.5, 0.25, 0.5, 0.25, 1.0, 0.2188, 1.0, 0.2188, 0.5, 0.2188, 0.5, 0.2188, 1.0, 0.1875, 1.0, 0.1875, 0.5, 0.1875, 0.5, 0.1875, 1.0, 0.1562, 1.0, 0.1562, 0.5, 0.1562, 0.5, 0.1562, 1.0, 0.125, 1.0, 0.125, 0.5, 0.125, 0.5, 0.125, 1.0, 0.09375, 1.0, 0.09375, 0.5, 0.09375, 0.5, 0.09375, 1.0, 0.0625, 1.0, 0.0625, 0.5, 0.0625, 0.5, 0.0625, 1.0, 0.03125, 1.0, 0.03125, 0.5, 0.03125, 0.5, 0.03125, 1.0, 0.0, 1.0, 0.0, 0.5, 0.9854, 0.2968, 0.9717, 0.3418, 0.9717, 0.3418, 0.9854, 0.2968, 0.5146, 0.2968, 0.51, 0.25, 0.51, 0.25, 0.5146, 0.2968, 0.8833, 0.4496, 0.8418, 0.4717, 0.8418, 0.4717, 0.8833, 0.4496, 0.6582, 0.4717, 0.6167, 0.4496, 0.6167, 0.4496, 0.6582, 0.4717, 0.99, 0.25, 0.9854, 0.2968, 0.9854, 0.2968, 0.99, 0.25, 0.5283, 0.3418, 0.5146, 0.2968, 0.5146, 0.2968, 0.5283, 0.3418, 0.9197, 0.4197, 0.8833, 0.4496, 0.8833, 0.4496, 0.9197, 0.4197, 0.7032, 0.4854, 0.6582, 0.4717, 0.6582, 0.4717, 0.7032, 0.4854, 0.75, 1.0, 0.75, 0.5, 0.75, 0.5, 0.75, 1.0, 0.01461, 0.2032, 0.01461, 0.2032, 0.01, 0.25, 0.01, 0.25, 0.4496, 0.3833, 0.4496, 0.3833, 0.4717, 0.3418, 0.4717, 0.3418, 0.05045, 0.3833, 0.05045, 0.3833, 0.08029, 0.4197, 0.08029, 0.4197, 0.2032, 0.4854, 0.2032, 0.4854, 0.25, 0.49, 0.25, 0.49, 0.25, 0.49, 0.25, 0.49, 0.2968, 0.4854, 0.2968, 0.4854, 0.4197, 0.4197, 0.4197, 0.4197, 0.4496, 0.3833, 0.4496, 0.3833, 0.02827, 0.3418, 0.02827, 0.3418, 0.05045, 0.3833, 0.05045, 0.3833, 0.2968, 0.4854, 0.2968, 0.4854, 0.3418, 0.4717, 0.3418, 0.4717, 0.08029, 0.4197, 0.08029, 0.4197, 0.1167, 0.4496, 0.1167, 0.4496, 0.4717, 0.3418, 0.4717, 0.3418, 0.4854, 0.2968, 0.4854, 0.2968, 0.01, 0.25, 0.01, 0.25, 0.01461, 0.2968, 0.01461, 0.2968, 0.3418, 0.4717, 0.3418, 0.4717, 0.3833, 0.4496, 0.3833, 0.4496, 0.1167, 0.4496, 0.1167, 0.4496, 0.1582, 0.4717, 0.1582, 0.4717, 0.4854, 0.2968, 0.4854, 0.2968, 0.49, 0.25, 0.49, 0.25, 0.01461, 0.2968, 0.01461, 0.2968, 0.02827, 0.3418, 0.02827, 0.3418, 0.3833, 0.4496, 0.3833, 0.4496, 0.4197, 0.4197, 0.4197, 0.4197, 0.1582, 0.4717, 0.1582, 0.4717, 0.2032, 0.4854, 0.2032, 0.4854, 0.01461, 0.2032, 0.01, 0.25, 0.01, 0.25, 0.01461, 0.2032, 0.4496, 0.3833, 0.4717, 0.3418, 0.4717, 0.3418, 0.4496, 0.3833, 0.05045, 0.3833, 0.08029, 0.4197, 0.08029, 0.4197, 0.05045, 0.3833, 0.2032, 0.4854, 0.25, 0.49, 0.25, 0.49, 0.2032, 0.4854, 0.25, 0.49, 0.2968, 0.4854, 0.2968, 0.4854, 0.25, 0.49, 0.4197, 0.4197, 0.4496, 0.3833, 0.4496, 0.3833, 0.4197, 0.4197, 0.02827, 0.3418, 0.05045, 0.3833, 0.05045, 0.3833, 0.02827, 0.3418, 0.2968, 0.4854, 0.3418, 0.4717, 0.3418, 0.4717, 0.2968, 0.4854, 0.08029, 0.4197, 0.1167, 0.4496, 0.1167, 0.4496, 0.08029, 0.4197, 0.4717, 0.3418, 0.4854, 0.2968, 0.4854, 0.2968, 0.4717, 0.3418, 0.01, 0.25, 0.01461, 0.2968, 0.01461, 0.2968, 0.01, 0.25, 0.3418, 0.4717, 0.3833, 0.4496, 0.3833, 0.4496, 0.3418, 0.4717, 0.1167, 0.4496, 0.1582, 0.4717, 0.1582, 0.4717, 0.1167, 0.4496, 0.4854, 0.2968, 0.49, 0.25, 0.49, 0.25, 0.4854, 0.2968, 0.01461, 0.2968, 0.02827, 0.3418, 0.02827, 0.3418, 0.01461, 0.2968, 0.3833, 0.4496, 0.4197, 0.4197, 0.4197, 0.4197, 0.3833, 0.4496, 0.1582, 0.4717, 0.2032, 0.4854, 0.2032, 0.4854, 0.1582, 0.4717, 0.4197, 0.4197, 0.4496, 0.3833, 0.4496, 0.3833, 0.4197, 0.4197, 0.02827, 0.3418, 0.01461, 0.2968, 0.01461, 0.2968, 0.02827, 0.3418, 0.1167, 0.4496, 0.1582, 0.4717, 0.1582, 0.4717, 0.1167, 0.4496, 0.05045, 0.3833, 0.02827, 0.3418, 0.02827, 0.3418, 0.05045, 0.3833, 0.1582, 0.4717, 0.2032, 0.4854, 0.2032, 0.4854, 0.1582, 0.4717, 0.4496, 0.3833, 0.4717, 0.3418, 0.4717, 0.3418, 0.4496, 0.3833, 0.08029, 0.4197, 0.05045, 0.3833, 0.05045, 0.3833, 0.08029, 0.4197, 0.2032, 0.4854, 0.25, 0.49, 0.25, 0.49, 0.2032, 0.4854, 0.49, 0.25, 0.49, 0.25, 0.49, 0.25, 0.49, 0.25, 0.1167, 0.4496, 0.08029, 0.4197, 0.08029, 0.4197, 0.1167, 0.4496, 0.2968, 0.4854, 0.25, 0.49, 0.25, 0.49, 0.2968, 0.4854, 0.4717, 0.3418, 0.4854, 0.2968, 0.4854, 0.2968, 0.4717, 0.3418, 0.1582, 0.4717, 0.1167, 0.4496, 0.1167, 0.4496, 0.1582, 0.4717, 0.3418, 0.4717, 0.2968, 0.4854, 0.2968, 0.4854, 0.3418, 0.4717, 0.4854, 0.2968, 0.49, 0.25, 0.49, 0.25, 0.4854, 0.2968, 0.2032, 0.4854, 0.1582, 0.4717, 0.1582, 0.4717, 0.2032, 0.4854, 0.25, 0.49, 0.2968, 0.4854, 0.2968, 0.4854, 0.25, 0.49, 0.3833, 0.4496, 0.3418, 0.4717, 0.3418, 0.4717, 0.3833, 0.4496, 0.01461, 0.2032, 0.01, 0.25, 0.01, 0.25, 0.01461, 0.2032, 0.25, 0.49, 0.2032, 0.4854, 0.2032, 0.4854, 0.25, 0.49, 0.01461, 0.2032, 0.01461, 0.2032, 0.01461, 0.2032, 0.01461, 0.2032, 0.4197, 0.4197, 0.3833, 0.4496, 0.3833, 0.4496, 0.4197, 0.4197, 0.01, 0.25, 0.01461, 0.2968, 0.01461, 0.2968, 0.01, 0.25, 0.2968, 0.4854, 0.3418, 0.4717, 0.3418, 0.4717, 0.2968, 0.4854, 0.4496, 0.3833, 0.4197, 0.4197, 0.4197, 0.4197, 0.4496, 0.3833, 0.01461, 0.2968, 0.02827, 0.3418, 0.02827, 0.3418, 0.01461, 0.2968, 0.4717, 0.3418, 0.4496, 0.3833, 0.4496, 0.3833, 0.4717, 0.3418, 0.02827, 0.3418, 0.05045, 0.3833, 0.05045, 0.3833, 0.02827, 0.3418, 0.3418, 0.4717, 0.3833, 0.4496, 0.3833, 0.4496, 0.3418, 0.4717, 0.4854, 0.2968, 0.4717, 0.3418, 0.4717, 0.3418, 0.4854, 0.2968, 0.05045, 0.3833, 0.08029, 0.4197, 0.08029, 0.4197, 0.05045, 0.3833, 0.49, 0.25, 0.4854, 0.2968, 0.4854, 0.2968, 0.49, 0.25, 0.3833, 0.4496, 0.4197, 0.4197, 0.4197, 0.4197, 0.3833, 0.4496, 0.01, 0.25, 0.01461, 0.2032, 0.01461, 0.2032, 0.01, 0.25, 0.08029, 0.4197, 0.1167, 0.4496, 0.1167, 0.4496, 0.08029, 0.4197, 0.01461, 0.2968, 0.01, 0.25, 0.01, 0.25, 0.01461, 0.2968])
me_cylinder.materials.append(mat_material_003)
me_cylinder.materials.append(mat_material_001)
me_cylinder.update()
me_cube_001 = bpy.data.meshes.new('Cube.001')
me_cube_001.from_pydata([(-1.0, -1.0, -0.6327), (-1.0, -1.0, 0.6501), (-1.0, -0.9415, -0.6327), (-1.0, -0.9415, 0.6501), (1.0, -1.0, -0.6327), (1.0, -1.0, 0.6501), (1.0, -0.9415, -0.6327), (1.0, -0.9415, 0.6501)], [], [(0, 1, 3, 2), (2, 3, 7, 6), (6, 7, 5, 4), (4, 5, 1, 0), (2, 6, 4, 0), (7, 3, 1, 5)])
_uv = me_cube_001.uv_layers.new(name='UVMap')
_uv.uv.foreach_set('vector', [0.375, 0.0, 0.625, 0.0, 0.625, 0.25, 0.375, 0.25, 0.375, 0.25, 0.625, 0.25, 0.625, 0.5, 0.375, 0.5, 0.375, 0.5, 0.625, 0.5, 0.625, 0.75, 0.375, 0.75, 0.375, 0.75, 0.625, 0.75, 0.625, 1.0, 0.375, 1.0, 0.125, 0.5, 0.375, 0.5, 0.375, 0.75, 0.125, 0.75, 0.625, 0.5, 0.875, 0.5, 0.875, 0.75, 0.625, 0.75])
me_cube_001.materials.append(mat_material_001)
me_cube_001.update()
me_cylinder_003 = bpy.data.meshes.new('Cylinder.003')
me_cylinder_003.from_pydata([(0.0, 1.0, 0.02416), (0.0, 1.0, 0.04388), (0.1951, 0.9808, 0.02416), (0.1951, 0.9808, 0.04388), (0.3827, 0.9239, 0.02416), (0.3827, 0.9239, 0.04388), (0.5556, 0.8315, 0.02416), (0.5556, 0.8315, 0.04388), (0.7071, 0.7071, 0.02416), (0.7071, 0.7071, 0.04388), (0.8315, 0.5556, 0.02416), (0.8315, 0.5556, 0.04388), (0.9239, 0.3827, 0.02416), (0.9239, 0.3827, 0.04388), (0.9808, 0.1951, 0.02416), (0.9808, 0.1951, 0.04388), (1.0, 4.406e-07, 0.02416), (1.0, -4.114e-07, 0.04388), (0.9808, -0.1951, 0.02416), (0.9808, -0.1951, 0.04388), (0.9239, -0.3827, 0.02416), (0.9239, -0.3827, 0.04388), (0.8315, -0.5556, 0.02416), (0.8315, -0.5556, 0.04388), (0.7071, -0.7071, 0.02416), (0.7071, -0.7071, 0.04388), (0.5556, -0.8315, 0.02416), (0.5556, -0.8315, 0.04388), (0.3827, -0.9239, 0.02416), (0.3827, -0.9239, 0.04388), (0.1951, -0.9808, 0.02416), (0.1951, -0.9808, 0.04388), (0.0, -1.0, 0.02416), (0.0, -1.0, 0.04388), (-0.1951, -0.9808, 0.02416), (-0.1951, -0.9808, 0.04388), (-0.3827, -0.9239, 0.02416), (-0.3827, -0.9239, 0.04388), (-0.5556, -0.8315, 0.02416), (-0.5556, -0.8315, 0.04388), (-0.7071, -0.7071, 0.02416), (-0.7071, -0.7071, 0.04388), (-0.8315, -0.5556, 0.02416), (-0.8315, -0.5556, 0.04388), (-0.9239, -0.3827, 0.02416), (-0.9239, -0.3827, 0.04388), (-0.9808, -0.1951, 0.02416), (-0.9808, -0.1951, 0.04388), (-1.0, 4.406e-07, 0.02416), (-1.0, -4.114e-07, 0.04388), (-0.9808, 0.1951, 0.02416), (-0.9808, 0.1951, 0.04388), (-0.9239, 0.3827, 0.02416), (-0.9239, 0.3827, 0.04388), (-0.8315, 0.5556, 0.02416), (-0.8315, 0.5556, 0.04388), (-0.7071, 0.7071, 0.02416), (-0.7071, 0.7071, 0.04388), (-0.5556, 0.8315, 0.02416), (-0.5556, 0.8315, 0.04388), (-0.3827, 0.9239, 0.02416), (-0.3827, 0.9239, 0.04388), (-0.1951, 0.9808, 0.02416), (-0.1951, 0.9808, 0.04388), (0.0114, 1.08, 0.02223), (0.2447, 1.057, 0.02223), (0.2447, 1.057, 0.0458), (0.0114, 1.08, 0.0458), (0.469, 0.9889, 0.02223), (0.469, 0.9889, 0.0458), (0.6757, 0.8784, 0.02223), (0.6757, 0.8784, 0.0458), (0.8569, 0.7297, 0.02223), (0.8569, 0.7297, 0.0458), (1.006, 0.5485, 0.02223), (1.006, 0.5485, 0.0458), (1.116, 0.3418, 0.02223), (1.116, 0.3418, 0.0458), (1.184, 0.1175, 0.02223), (1.184, 0.1175, 0.0458), (1.207, -0.1158, 0.02223), (1.207, -0.1158, 0.0458), (-1.161, -0.349, 0.0458), (-1.161, -0.349, 0.02223), (-1.184, -0.1158, 0.02223), (-1.184, -0.1158, 0.0458), (-1.161, 0.1175, 0.02223), (-1.161, 0.1175, 0.0458), (-1.093, 0.3418, 0.02223), (-1.093, 0.3418, 0.0458), (-0.9828, 0.5485, 0.02223), (-0.9828, 0.5485, 0.0458), (-0.8341, 0.7297, 0.02223), (-0.8341, 0.7297, 0.0458), (-0.6529, 0.8784, 0.02223), (-0.6529, 0.8784, 0.0458), (-0.4462, 0.9889, 0.02223), (-0.4462, 0.9889, 0.0458), (-0.2219, 1.057, 0.02223), (-0.2219, 1.057, 0.0458), (0.0, 1.0, 0.04388), (0.1951, 0.9808, 0.04388), (0.3827, 0.9239, 0.04388), (0.5556, 0.8315, 0.04388), (0.7071, 0.7071, 0.04388), (0.8315, 0.5556, 0.04388), (0.9239, 0.3827, 0.04388), (0.9808, 0.1951, 0.04388), (1.0, -4.114e-07, 0.04388), (-0.9808, -0.1951, 0.04388), (-1.0, -4.114e-07, 0.04388), (-0.9808, 0.1951, 0.04388), (-0.9239, 0.3827, 0.04388), (-0.8315, 0.5556, 0.04388), (-0.7071, 0.7071, 0.04388), (-0.5556, 0.8315, 0.04388), (-0.3827, 0.9239, 0.04388), (-0.1951, 0.9808, 0.04388), (0.2447, 1.057, 0.0458), (0.0114, 1.08, 0.0458), (0.469, 0.9889, 0.0458), (0.6757, 0.8784, 0.0458), (0.8569, 0.7297, 0.0458), (1.006, 0.5485, 0.0458), (1.116, 0.3418, 0.0458), (1.184, 0.1175, 0.0458), (1.207, -0.1158, 0.0458), (-1.161, -0.349, 0.0458), (-1.184, -0.1158, 0.0458), (-1.161, 0.1175, 0.0458), (-1.093, 0.3418, 0.0458), (-0.9828, 0.5485, 0.0458), (-0.8341, 0.7297, 0.0458), (-0.6529, 0.8784, 0.0458), (-0.4462, 0.9889, 0.0458), (-0.2219, 1.057, 0.0458), (0.1951, 0.9806, 0.2022), (1.77e-05, 0.9998, 0.2022), (-0.9808, -0.1953, 0.2022), (-1.161, -0.3492, 0.2042), (0.3827, 0.9237, 0.2022), (-0.2219, 1.057, 0.2042), (-0.1951, 0.9806, 0.2022), (0.5556, 0.8313, 0.2022), (0.01142, 1.08, 0.2042), (0.7071, 0.7069, 0.2022), (0.2447, 1.057, 0.2042), (0.8315, 0.5554, 0.2022), (0.8569, 0.7296, 0.2042), (0.9239, 0.3825, 0.2022), (1.006, 0.5484, 0.2042), (0.9808, 0.1949, 0.2022), (1.0, -0.0001801, 0.2022), (-1.0, -0.0001801, 0.2022), (-0.9808, 0.1949, 0.2022), (-0.9239, 0.3825, 0.2022), (-0.8315, 0.5554, 0.2022), (-0.7071, 0.7069, 0.2022), (-1.093, 0.3416, 0.2042), (-0.5556, 0.8313, 0.2022), (-0.9828, 0.5484, 0.2042), (-0.3827, 0.9237, 0.2022), (0.469, 0.9887, 0.2042), (0.6757, 0.8783, 0.2042), (1.116, 0.3416, 0.2042), (1.184, 0.1173, 0.2042), (1.207, -0.1159, 0.2042), (-1.184, -0.1159, 0.2042), (-1.161, 0.1173, 0.2042), (-0.8341, 0.7296, 0.2042), (-0.6529, 0.8783, 0.2042), (-0.4462, 0.9887, 0.2042)], [], [(58, 56, 92, 94), (4, 2, 65, 68), (48, 46, 83, 84), (12, 10, 74, 76), (46, 47, 82, 83), (16, 17, 19, 18), (18, 19, 21, 20), (20, 21, 23, 22), (22, 23, 25, 24), (24, 25, 27, 26), (26, 27, 29, 28), (28, 29, 31, 30), (30, 31, 33, 32), (32, 33, 35, 34), (34, 35, 37, 36), (36, 37, 39, 38), (38, 39, 41, 40), (40, 41, 43, 42), (42, 43, 45, 44), (44, 45, 47, 46), (56, 54, 90, 92), (0, 62, 98, 64), (2, 0, 64, 65), (10, 8, 72, 74), (3, 1, 63, 61, 59, 57, 55, 53, 51, 49, 47, 45, 43, 41, 39, 37, 35, 33, 31, 29, 27, 25, 23, 21, 19, 17, 15, 13, 11, 9, 7, 5), (54, 52, 88, 90), (0, 2, 4, 6, 8, 10, 12, 14, 16, 18, 20, 22, 24, 26, 28, 30, 32, 34, 36, 38, 40, 42, 44, 46, 48, 50, 52, 54, 56, 58, 60, 62), (64, 67, 66, 65), (65, 66, 69, 68), (68, 69, 71, 70), (70, 71, 73, 72), (72, 73, 75, 74), (74, 75, 77, 76), (76, 77, 79, 78), (78, 79, 81, 80), (83, 82, 85, 84), (84, 85, 87, 86), (86, 87, 89, 88), (88, 89, 91, 90), (90, 91, 93, 92), (92, 93, 95, 94), (94, 95, 97, 96), (96, 97, 99, 98), (98, 99, 67, 64), (14, 12, 76, 78), (50, 48, 84, 86), (6, 4, 68, 70), (60, 58, 94, 96), (16, 14, 78, 80), (52, 50, 86, 88), (8, 6, 70, 72), (62, 60, 96, 98), (17, 16, 80, 81), (109, 127, 128, 110), (105, 123, 124, 106), (113, 131, 132, 114), (117, 135, 119, 100), (100, 119, 118, 101), (104, 122, 123, 105), (112, 130, 131, 113), (101, 118, 120, 102), (114, 132, 133, 115), (106, 124, 125, 107), (110, 128, 129, 111), (102, 120, 121, 103), (115, 133, 134, 116), (107, 125, 126, 108), (111, 129, 130, 112), (103, 121, 122, 104), (116, 134, 135, 117), (138, 153, 167, 139), (147, 149, 164, 150), (156, 157, 169, 160), (142, 137, 144, 141), (137, 136, 146, 144), (145, 147, 150, 148), (155, 156, 160, 158), (136, 140, 162, 146), (157, 159, 170, 169), (149, 151, 165, 164), (153, 154, 168, 167), (140, 143, 163, 162), (159, 161, 171, 170), (151, 152, 166, 165), (154, 155, 158, 168), (143, 145, 148, 163), (161, 142, 141, 171), (104, 105, 147, 145), (130, 129, 168, 158), (115, 116, 161, 159), (131, 130, 158, 160), (116, 117, 142, 161), (105, 106, 149, 147), (132, 131, 160, 169), (117, 100, 137, 142), (108, 126, 166, 152), (133, 132, 169, 170), (118, 119, 144, 146), (106, 107, 151, 149), (134, 133, 170, 171), (120, 118, 146, 162), (107, 108, 152, 151), (135, 134, 171, 141), (100, 101, 136, 137), (121, 120, 162, 163), (109, 110, 153, 138), (119, 135, 141, 144), (127, 109, 138, 139), (122, 121, 163, 148), (110, 111, 154, 153), (101, 102, 140, 136), (123, 122, 148, 150), (111, 112, 155, 154), (124, 123, 150, 164), (112, 113, 156, 155), (102, 103, 143, 140), (125, 124, 164, 165), (113, 114, 157, 156), (126, 125, 165, 166), (103, 104, 145, 143), (128, 127, 139, 167), (114, 115, 159, 157), (129, 128, 167, 168)])
me_cylinder_003.polygons.foreach_set('material_index', [0, 0, 0, 0, 1, 0, 0, 0, 0, 0, 0, 0, 0, 0, 0, 0, 0, 0, 0, 0, 0, 0, 0, 0, 0, 0, 0, 1, 1, 1, 1, 1, 1, 1, 1, 1, 1, 1, 1, 1, 1, 1, 1, 1, 0, 0, 0, 0, 0, 0, 0, 0, 1, 0, 0, 0, 0, 0, 0, 0, 0, 0, 0, 0, 0, 0, 0, 0, 0, 0, 1, 1, 1, 1, 1, 1, 1, 1, 1, 1, 1, 1, 1, 1, 1, 1, 1, 1, 1, 1, 1, 1, 1, 1, 1, 1, 1, 1, 1, 1, 1, 1, 1, 1, 1, 1, 1, 1, 1, 1, 1, 1, 1, 1, 1, 1, 1, 1, 1, 1, 1, 1, 1])
_uv = me_cylinder_003.uv_layers.new(name='UVMap')
_uv.uv.foreach_set('vector', [0.6167, 0.4496, 0.5803, 0.4197, 0.5803, 0.4197, 0.6167, 0.4496, 0.8418, 0.4717, 0.7968, 0.4854, 0.7968, 0.4854, 0.8418, 0.4717, 0.51, 0.25, 0.5146, 0.2032, 0.5146, 0.2032, 0.51, 0.25, 0.9717, 0.3418, 0.9496, 0.3833, 0.9496, 0.3833, 0.9717, 0.3418, 0.2812, 0.5, 0.2812, 1.0, 0.2812, 1.0, 0.2812, 0.5, 0.75, 0.5, 0.75, 1.0, 0.7188, 1.0, 0.7188, 0.5, 0.7188, 0.5, 0.7188, 1.0, 0.6875, 1.0, 0.6875, 0.5, 0.6875, 0.5, 0.6875, 1.0, 0.6562, 1.0, 0.6562, 0.5, 0.6562, 0.5, 0.6562, 1.0, 0.625, 1.0, 0.625, 0.5, 0.625, 0.5, 0.625, 1.0, 0.5938, 1.0, 0.5938, 0.5, 0.5938, 0.5, 0.5938, 1.0, 0.5625, 1.0, 0.5625, 0.5, 0.5625, 0.5, 0.5625, 1.0, 0.5312, 1.0, 0.5312, 0.5, 0.5312, 0.5, 0.5312, 1.0, 0.5, 1.0, 0.5, 0.5, 0.5, 0.5, 0.5, 1.0, 0.4688, 1.0, 0.4688, 0.5, 0.4688, 0.5, 0.4688, 1.0, 0.4375, 1.0, 0.4375, 0.5, 0.4375, 0.5, 0.4375, 1.0, 0.4062, 1.0, 0.4062, 0.5, 0.4062, 0.5, 0.4062, 1.0, 0.375, 1.0, 0.375, 0.5, 0.375, 0.5, 0.375, 1.0, 0.3438, 1.0, 0.3438, 0.5, 0.3438, 0.5, 0.3438, 1.0, 0.3125, 1.0, 0.3125, 0.5, 0.3125, 0.5, 0.3125, 1.0, 0.2812, 1.0, 0.2812, 0.5, 0.5803, 0.4197, 0.5504, 0.3833, 0.5504, 0.3833, 0.5803, 0.4197, 0.75, 0.49, 0.7032, 0.4854, 0.7032, 0.4854, 0.75, 0.49, 0.7968, 0.4854, 0.75, 0.49, 0.75, 0.49, 0.7968, 0.4854, 0.9496, 0.3833, 0.9197, 0.4197, 0.9197, 0.4197, 0.9496, 0.3833, 0.2968, 0.4854, 0.25, 0.49, 0.2032, 0.4854, 0.1582, 0.4717, 0.1167, 0.4496, 0.08029, 0.4197, 0.05045, 0.3833, 0.02827, 0.3418, 0.01461, 0.2968, 0.01, 0.25, 0.01461, 0.2032, 0.02827, 0.1582, 0.05045, 0.1167, 0.08029, 0.08029, 0.1167, 0.05045, 0.1582, 0.02827, 0.2032, 0.01461, 0.25, 0.01, 0.2968, 0.01461, 0.3418, 0.02827, 0.3833, 0.05045, 0.4197, 0.08029, 0.4496, 0.1167, 0.4717, 0.1582, 0.4854, 0.2032, 0.49, 0.25, 0.4854, 0.2968, 0.4717, 0.3418, 0.4496, 0.3833, 0.4197, 0.4197, 0.3833, 0.4496, 0.3418, 0.4717, 0.5504, 0.3833, 0.5283, 0.3418, 0.5283, 0.3418, 0.5504, 0.3833, 0.75, 0.49, 0.7968, 0.4854, 0.8418, 0.4717, 0.8833, 0.4496, 0.9197, 0.4197, 0.9496, 0.3833, 0.9717, 0.3418, 0.9854, 0.2968, 0.99, 0.25, 0.9854, 0.2032, 0.9717, 0.1582, 0.9496, 0.1167, 0.9197, 0.08029, 0.8833, 0.05045, 0.8418, 0.02827, 0.7968, 0.01461, 0.75, 0.01, 0.7032, 0.01461, 0.6582, 0.02827, 0.6167, 0.05045, 0.5803, 0.08029, 0.5504, 0.1167, 0.5283, 0.1582, 0.5146, 0.2032, 0.51, 0.25, 0.5146, 0.2968, 0.5283, 0.3418, 0.5504, 0.3833, 0.5803, 0.4197, 0.6167, 0.4496, 0.6582, 0.4717, 0.7032, 0.4854, 1.0, 0.5, 1.0, 1.0, 0.9688, 1.0, 0.9688, 0.5, 0.9688, 0.5, 0.9688, 1.0, 0.9375, 1.0, 0.9375, 0.5, 0.9375, 0.5, 0.9375, 1.0, 0.9062, 1.0, 0.9062, 0.5, 0.9062, 0.5, 0.9062, 1.0, 0.875, 1.0, 0.875, 0.5, 0.875, 0.5, 0.875, 1.0, 0.8438, 1.0, 0.8438, 0.5, 0.8438, 0.5, 0.8438, 1.0, 0.8125, 1.0, 0.8125, 0.5, 0.8125, 0.5, 0.8125, 1.0, 0.7812, 1.0, 0.7812, 0.5, 0.7812, 0.5, 0.7812, 1.0, 0.75, 1.0, 0.75, 0.5, 0.2812, 0.5, 0.2812, 1.0, 0.25, 1.0, 0.25, 0.5, 0.25, 0.5, 0.25, 1.0, 0.2188, 1.0, 0.2188, 0.5, 0.2188, 0.5, 0.2188, 1.0, 0.1875, 1.0, 0.1875, 0.5, 0.1875, 0.5, 0.1875, 1.0, 0.1562, 1.0, 0.1562, 0.5, 0.1562, 0.5, 0.1562, 1.0, 0.125, 1.0, 0.125, 0.5, 0.125, 0.5, 0.125, 1.0, 0.09375, 1.0, 0.09375, 0.5, 0.09375, 0.5, 0.09375, 1.0, 0.0625, 1.0, 0.0625, 0.5, 0.0625, 0.5, 0.0625, 1.0, 0.03125, 1.0, 0.03125, 0.5, 0.03125, 0.5, 0.03125, 1.0, 0.0, 1.0, 0.0, 0.5, 0.9854, 0.2968, 0.9717, 0.3418, 0.9717, 0.3418, 0.9854, 0.2968, 0.5146, 0.2968, 0.51, 0.25, 0.51, 0.25, 0.5146, 0.2968, 0.8833, 0.4496, 0.8418, 0.4717, 0.8418, 0.4717, 0.8833, 0.4496, 0.6582, 0.4717, 0.6167, 0.4496, 0.6167, 0.4496, 0.6582, 0.4717, 0.99, 0.25, 0.9854, 0.2968, 0.9854, 0.2968, 0.99, 0.25, 0.5283, 0.3418, 0.5146, 0.2968, 0.5146, 0.2968, 0.5283, 0.3418, 0.9197, 0.4197, 0.8833, 0.4496, 0.8833, 0.4496, 0.9197, 0.4197, 0.7032, 0.4854, 0.6582, 0.4717, 0.6582, 0.4717, 0.7032, 0.4854, 0.75, 1.0, 0.75, 0.5, 0.75, 0.5, 0.75, 1.0, 0.01461, 0.2032, 0.01461, 0.2032, 0.01, 0.25, 0.01, 0.25, 0.4496, 0.3833, 0.4496, 0.3833, 0.4717, 0.3418, 0.4717, 0.3418, 0.05045, 0.3833, 0.05045, 0.3833, 0.08029, 0.4197, 0.08029, 0.4197, 0.2032, 0.4854, 0.2032, 0.4854, 0.25, 0.49, 0.25, 0.49, 0.25, 0.49, 0.25, 0.49, 0.2968, 0.4854, 0.2968, 0.4854, 0.4197, 0.4197, 0.4197, 0.4197, 0.4496, 0.3833, 0.4496, 0.3833, 0.02827, 0.3418, 0.02827, 0.3418, 0.05045, 0.3833, 0.05045, 0.3833, 0.2968, 0.4854, 0.2968, 0.4854, 0.3418, 0.4717, 0.3418, 0.4717, 0.08029, 0.4197, 0.08029, 0.4197, 0.1167, 0.4496, 0.1167, 0.4496, 0.4717, 0.3418, 0.4717, 0.3418, 0.4854, 0.2968, 0.4854, 0.2968, 0.01, 0.25, 0.01, 0.25, 0.01461, 0.2968, 0.01461, 0.2968, 0.3418, 0.4717, 0.3418, 0.4717, 0.3833, 0.4496, 0.3833, 0.4496, 0.1167, 0.4496, 0.1167, 0.4496, 0.1582, 0.4717, 0.1582, 0.4717, 0.4854, 0.2968, 0.4854, 0.2968, 0.49, 0.25, 0.49, 0.25, 0.01461, 0.2968, 0.01461, 0.2968, 0.02827, 0.3418, 0.02827, 0.3418, 0.3833, 0.4496, 0.3833, 0.4496, 0.4197, 0.4197, 0.4197, 0.4197, 0.1582, 0.4717, 0.1582, 0.4717, 0.2032, 0.4854, 0.2032, 0.4854, 0.01461, 0.2032, 0.01, 0.25, 0.01, 0.25, 0.01461, 0.2032, 0.4496, 0.3833, 0.4717, 0.3418, 0.4717, 0.3418, 0.4496, 0.3833, 0.05045, 0.3833, 0.08029, 0.4197, 0.08029, 0.4197, 0.05045, 0.3833, 0.2032, 0.4854, 0.25, 0.49, 0.25, 0.49, 0.2032, 0.4854, 0.25, 0.49, 0.2968, 0.4854, 0.2968, 0.4854, 0.25, 0.49, 0.4197, 0.4197, 0.4496, 0.3833, 0.4496, 0.3833, 0.4197, 0.4197, 0.02827, 0.3418, 0.05045, 0.3833, 0.05045, 0.3833, 0.02827, 0.3418, 0.2968, 0.4854, 0.3418, 0.4717, 0.3418, 0.4717, 0.2968, 0.4854, 0.08029, 0.4197, 0.1167, 0.4496, 0.1167, 0.4496, 0.08029, 0.4197, 0.4717, 0.3418, 0.4854, 0.2968, 0.4854, 0.2968, 0.4717, 0.3418, 0.01, 0.25, 0.01461, 0.2968, 0.01461, 0.2968, 0.01, 0.25, 0.3418, 0.4717, 0.3833, 0.4496, 0.3833, 0.4496, 0.3418, 0.4717, 0.1167, 0.4496, 0.1582, 0.4717, 0.1582, 0.4717, 0.1167, 0.4496, 0.4854, 0.2968, 0.49, 0.25, 0.49, 0.25, 0.4854, 0.2968, 0.01461, 0.2968, 0.02827, 0.3418, 0.02827, 0.3418, 0.01461, 0.2968, 0.3833, 0.4496, 0.4197, 0.4197, 0.4197, 0.4197, 0.3833, 0.4496, 0.1582, 0.4717, 0.2032, 0.4854, 0.2032, 0.4854, 0.1582, 0.4717, 0.4197, 0.4197, 0.4496, 0.3833, 0.4496, 0.3833, 0.4197, 0.4197, 0.02827, 0.3418, 0.01461, 0.2968, 0.01461, 0.2968, 0.02827, 0.3418, 0.1167, 0.4496, 0.1582, 0.4717, 0.1582, 0.4717, 0.1167, 0.4496, 0.05045, 0.3833, 0.02827, 0.3418, 0.02827, 0.3418, 0.05045, 0.3833, 0.1582, 0.4717, 0.2032, 0.4854, 0.2032, 0.4854, 0.1582, 0.4717, 0.4496, 0.3833, 0.4717, 0.3418, 0.4717, 0.3418, 0.4496, 0.3833, 0.08029, 0.4197, 0.05045, 0.3833, 0.05045, 0.3833, 0.08029, 0.4197, 0.2032, 0.4854, 0.25, 0.49, 0.25, 0.49, 0.2032, 0.4854, 0.49, 0.25, 0.49, 0.25, 0.49, 0.25, 0.49, 0.25, 0.1167, 0.4496, 0.08029, 0.4197, 0.08029, 0.4197, 0.1167, 0.4496, 0.2968, 0.4854, 0.25, 0.49, 0.25, 0.49, 0.2968, 0.4854, 0.4717, 0.3418, 0.4854, 0.2968, 0.4854, 0.2968, 0.4717, 0.3418, 0.1582, 0.4717, 0.1167, 0.4496, 0.1167, 0.4496, 0.1582, 0.4717, 0.3418, 0.4717, 0.2968, 0.4854, 0.2968, 0.4854, 0.3418, 0.4717, 0.4854, 0.2968, 0.49, 0.25, 0.49, 0.25, 0.4854, 0.2968, 0.2032, 0.4854, 0.1582, 0.4717, 0.1582, 0.4717, 0.2032, 0.4854, 0.25, 0.49, 0.2968, 0.4854, 0.2968, 0.4854, 0.25, 0.49, 0.3833, 0.4496, 0.3418, 0.4717, 0.3418, 0.4717, 0.3833, 0.4496, 0.01461, 0.2032, 0.01, 0.25, 0.01, 0.25, 0.01461, 0.2032, 0.25, 0.49, 0.2032, 0.4854, 0.2032, 0.4854, 0.25, 0.49, 0.01461, 0.2032, 0.01461, 0.2032, 0.01461, 0.2032, 0.01461, 0.2032, 0.4197, 0.4197, 0.3833, 0.4496, 0.3833, 0.4496, 0.4197, 0.4197, 0.01, 0.25, 0.01461, 0.2968, 0.01461, 0.2968, 0.01, 0.25, 0.2968, 0.4854, 0.3418, 0.4717, 0.3418, 0.4717, 0.2968, 0.4854, 0.4496, 0.3833, 0.4197, 0.4197, 0.4197, 0.4197, 0.4496, 0.3833, 0.01461, 0.2968, 0.02827, 0.3418, 0.02827, 0.3418, 0.01461, 0.2968, 0.4717, 0.3418, 0.4496, 0.3833, 0.4496, 0.3833, 0.4717, 0.3418, 0.02827, 0.3418, 0.05045, 0.3833, 0.05045, 0.3833, 0.02827, 0.3418, 0.3418, 0.4717, 0.3833, 0.4496, 0.3833, 0.4496, 0.3418, 0.4717, 0.4854, 0.2968, 0.4717, 0.3418, 0.4717, 0.3418, 0.4854, 0.2968, 0.05045, 0.3833, 0.08029, 0.4197, 0.08029, 0.4197, 0.05045, 0.3833, 0.49, 0.25, 0.4854, 0.2968, 0.4854, 0.2968, 0.49, 0.25, 0.3833, 0.4496, 0.4197, 0.4197, 0.4197, 0.4197, 0.3833, 0.4496, 0.01, 0.25, 0.01461, 0.2032, 0.01461, 0.2032, 0.01, 0.25, 0.08029, 0.4197, 0.1167, 0.4496, 0.1167, 0.4496, 0.08029, 0.4197, 0.01461, 0.2968, 0.01, 0.25, 0.01, 0.25, 0.01461, 0.2968])
me_cylinder_003.materials.append(mat_material_005)
me_cylinder_003.materials.append(mat_material_006)
me_cylinder_003.update()

# ---- curves / text
txt_text = bpy.data.curves.new('Text', 'FONT')
txt_text.dimensions = '2D'
txt_text.body = 'GE'
txt_text.offset_x = -0.6305
txt_text.offset_y = -0.341

# ---- objects
ob_cylinder_001 = bpy.data.objects.new('Cylinder.001', me_cylinder_004)
ob_cube = bpy.data.objects.new('Cube', me_cube)
ob_cylinder = bpy.data.objects.new('Cylinder', me_cylinder)
ob_cube_001 = bpy.data.objects.new('Cube.001', me_cube_001)
ob_cylinder_003 = bpy.data.objects.new('Cylinder.003', me_cylinder_003)
ob_text = bpy.data.objects.new('Text', txt_text)

# ---- transforms, parenting, visibility, modifiers, constraints
ob_cylinder_001.location = (-0.003444, -0.1682, 0.176)
ob_cylinder_001.rotation_euler = (1.571, -0.0, 0.0)
ob_cylinder_001.scale = (0.1016, 0.1016, 1.0)
ob_cube.location = (0.0, 0.0, 0.3814)
ob_cube.scale = (0.1253, 0.1207, 0.381)
ob_cube.lock_rotations_4d = False
ob_cube.empty_display_type = 'ARROWS'
ob_cube.lineart.crease_threshold = 0.0
ob_cylinder.location = (-0.003444, -0.1682, 0.416)
ob_cylinder.rotation_euler = (1.571, -0.0, 0.0)
ob_cylinder.scale = (0.1016, 0.1016, 1.0)
ob_cube_001.location = (0.0, 0.1451, 0.3879)
ob_cube_001.scale = (0.2413, 0.2413, 0.762)
ob_cylinder_003.location = (0.0, -0.09828, 0.6211)
ob_cylinder_003.rotation_euler = (1.571, -0.0, 0.0)
ob_cylinder_003.scale = (0.1016, 0.1016, 1.0)
ob_text.location = (-3.95e-08, 0.1212, 0.3814)
ob_text.rotation_euler = (1.571, 3.821e-15, 3.142)
ob_text.scale = (0.1562, 0.1562, 0.1562)

# ---- collection membership
scene.collection.objects.link(ob_cylinder_001)
col_collection.objects.link(ob_cube)
col_collection.objects.link(ob_cylinder)
col_collection.objects.link(ob_cube_001)
col_collection.objects.link(ob_cylinder_003)
col_collection.objects.link(ob_text)

# ---- scene / render settings (as saved in the file)
scene.frame_start = 1; scene.frame_end = 250; scene.frame_set(0)
scene.render.engine = 'BLENDER_EEVEE_NEXT'
scene.cycles.sampling_pattern = 'TABULATED_SOBOL'
scene.cycles.use_light_tree = False
scene.view_settings.view_transform = 'Filmic'
bpy.context.view_layer.update()

# ---- added for rendering (the .blend has no active camera): camera
cam_auto = bpy.data.cameras.new('AutoCamera')
cam_auto.lens = 50.0
cam_auto.sensor_width = 36.0
cam_auto.clip_end = 1000.0
ob_auto_camera = bpy.data.objects.new('AutoCamera', cam_auto)
scene.collection.objects.link(ob_auto_camera)
ob_auto_camera.location = (1.08213, -1.38916, 1.26021)
ob_auto_camera.rotation_euler = (1.09748, -7.21219e-08, 0.694738)
scene.camera = ob_auto_camera
bpy.context.view_layer.update()
